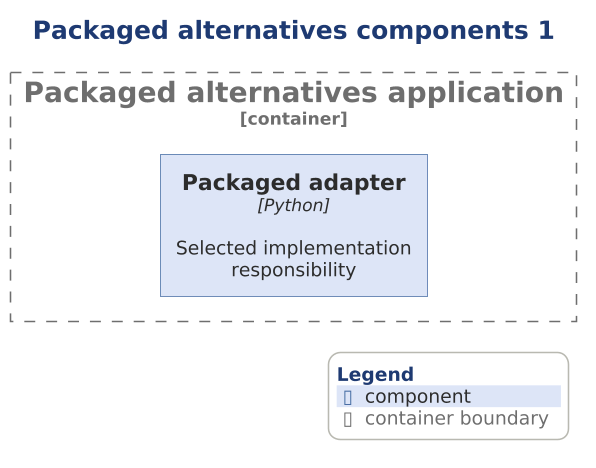

The diagram above was rendered by PlantUML. Its source (embedded in the PNG):
@startuml

scale 1.5625



' AD-AHC-P02 P02-C4-L3-003 | P02-EVD-024 P02-EVD-026
!include ../../../../../../../../tooling/styles/plantuml/c4/component-diagram-style.iuml
title Packaged alternatives components 1
Container_Boundary(packaged_app, "Packaged alternatives application") {
Component(x_adapter, "Packaged adapter", "Python", "Selected implementation responsibility")
}
SHOW_LEGEND()
@enduml